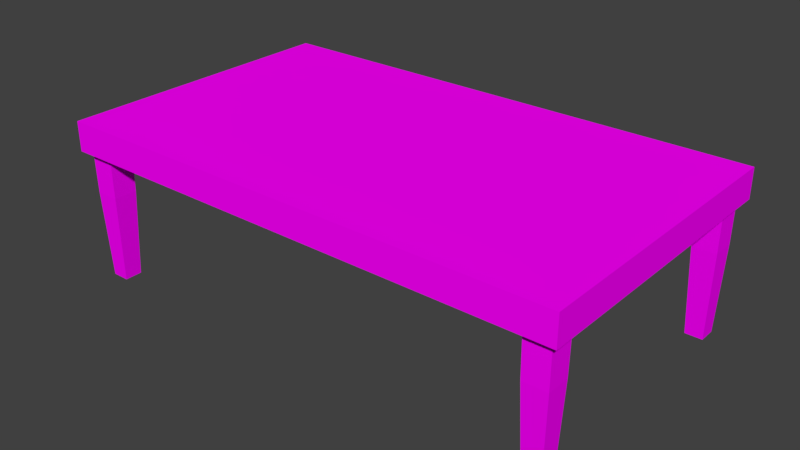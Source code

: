 # Source: Table.blend  (saved by Blender 2.79.0; exported with 4.5.12 LTS)
import bpy
from mathutils import Matrix  # noqa: F401  (used for matrix-valued properties, if any)

bpy.ops.wm.read_factory_settings(use_empty=True)
scene = bpy.context.scene
scene.name = 'Scene'

# ---- collections
col_collection_1 = bpy.data.collections.new('Collection 1'); scene.collection.children.link(col_collection_1)

# ---- images (referenced by path relative to the original .blend; pixels are not part of the script)
import os
ASSET_DIR = os.environ.get("B2B_ASSET_DIR", "")  # directory of the original .blend (textures are referenced by path, not embedded)
HERE = os.path.dirname(os.path.abspath(__file__))  # packed textures are extracted next to this script under _unpacked/

def load_image(name, relpath, width, height, colorspace="sRGB"):
    """Load a texture the original file referenced (path relative to the .blend, or extracted next to this script)."""
    p = next((c for c in (os.path.join(HERE, relpath), os.path.join(ASSET_DIR, relpath)) if relpath and os.path.exists(c)), "")
    if p:
        img = bpy.data.images.load(p, check_existing=True)
        img.name = name
    else:  # same state as the original file: an image datablock whose file is absent (Cycles renders it pink)
        img = bpy.data.images.new(name, width, height)
        img.source = "FILE"
        img.filepath = "//" + (relpath or name)
    img.colorspace_settings.name = colorspace
    return img
img_wood_texture = load_image('Wood Texture', 'TexturesCom_WornWood2_1024_albedo.tiff', 1024, 1024, 'sRGB')

# ---- materials (node trees are filled in below, after node groups)
mat_table = bpy.data.materials.new('Table')
mat_table.alpha_threshold = 0.0
mat_table.roughness = 0.5
mat_table.line_color = (0.0, 0.0, 0.0, 1.0)

# ---- material node trees
mat_table.use_nodes = True; mat_table.node_tree.nodes.clear()
_N = mat_table.node_tree.nodes; _L = mat_table.node_tree.links
n0 = _N.new('ShaderNodeOutputMaterial'); n0.name = 'Material Output'; n0.location = (300, 300)
n1 = _N.new('ShaderNodeBsdfDiffuse'); n1.name = 'Diffuse BSDF'; n1.location = (10, 300)
n2 = _N.new('ShaderNodeTexEnvironment'); n2.name = 'Environment Texture'; n2.location = (-243, 278)
n2.width = 140
n2.image = img_wood_texture
_L.new(n1.outputs[0], n0.inputs[0])
_L.new(n2.outputs[0], n1.inputs[0])
n0.is_active_output = True

# ---- world
world_world = bpy.data.worlds.new('World'); scene.world = world_world
world_world.color = (0.05088, 0.05088, 0.05088)
world_world.use_sun_shadow = False
world_world.sun_shadow_jitter_overblur = 0.0
world_world.cycles.sampling_method = 'MANUAL'

# ---- meshes
me_cube = bpy.data.meshes.new('Cube')
me_cube.from_pydata([(1.156, 0.6059, -0.8078), (1.3, 0.75, -0.0005658), (1.1, 0.75, -0.0005658), (1.156, 0.6941, -0.8078), (1.244, 0.6941, -0.8078), (1.3, 0.55, -0.0005658), (1.244, 0.6059, -0.8078), (1.1, 0.55, -0.0005658), (1.14, 0.7099, -0.3635), (1.26, 0.5901, -0.3635), (1.26, 0.7099, -0.3635), (1.14, 0.5901, -0.3635), (1.3, 0.55, -0.1506), (1.3, 0.75, -0.1506), (1.1, 0.75, -0.1506), (1.1, 0.55, -0.1506), (1.138, 0.5878, -0.1506), (1.138, 0.7122, -0.1506), (1.262, 0.7122, -0.1506), (1.262, 0.5878, -0.1506), (-1.156, 0.6059, -0.8078), (-1.3, 0.75, -0.0005658), (0.0, 0.75, -0.1506), (0.0, 0.75, -0.0005658), (-1.1, 0.75, -0.0005658), (-1.156, 0.6941, -0.8078), (-1.244, 0.6941, -0.8078), (-1.3, 0.55, -0.0005658), (0.0, 0.55, -0.0005658), (0.0, 0.55, -0.1506), (-1.244, 0.6059, -0.8078), (-1.1, 0.55, -0.0005658), (-1.14, 0.7099, -0.3635), (-1.26, 0.5901, -0.3635), (-1.26, 0.7099, -0.3635), (-1.14, 0.5901, -0.3635), (-1.3, 0.55, -0.1506), (-1.3, 0.75, -0.1506), (-1.1, 0.75, -0.1506), (-1.1, 0.55, -0.1506), (-1.138, 0.5878, -0.1506), (-1.138, 0.7122, -0.1506), (-1.262, 0.7122, -0.1506), (-1.262, 0.5878, -0.1506), (1.156, -0.6059, -0.8078), (1.3, -0.75, -0.0005658), (1.3, 0.0, -0.1506), (1.3, 0.0, -0.0005658), (1.1, -0.75, -0.0005658), (1.156, -0.6941, -0.8078), (1.1, 0.0, -0.0005658), (1.1, 0.0, -0.1506), (1.244, -0.6941, -0.8078), (1.3, -0.55, -0.0005658), (1.244, -0.6059, -0.8078), (1.1, -0.55, -0.0005658), (1.14, -0.7099, -0.3635), (1.26, -0.5901, -0.3635), (1.26, -0.7099, -0.3635), (1.14, -0.5901, -0.3635), (1.3, -0.55, -0.1506), (1.3, -0.75, -0.1506), (1.1, -0.75, -0.1506), (1.1, -0.55, -0.1506), (1.138, -0.5878, -0.1506), (1.138, -0.7122, -0.1506), (1.262, -0.7122, -0.1506), (1.262, -0.5878, -0.1506), (-1.156, -0.6059, -0.8078), (-1.3, -0.75, -0.0005658), (0.0, -0.75, -0.1506), (0.0, -0.75, -0.0005658), (-1.3, 0.0, -0.1506), (-1.3, 0.0, -0.0005658), (0.0, 0.0, -0.0005658), (0.0, 0.0, -0.1506), (-1.1, -0.75, -0.0005658), (-1.156, -0.6941, -0.8078), (-1.1, 0.0, -0.0005658), (-1.1, 0.0, -0.1506), (-1.244, -0.6941, -0.8078), (-1.3, -0.55, -0.0005658), (0.0, -0.55, -0.0005658), (0.0, -0.55, -0.1506), (-1.244, -0.6059, -0.8078), (-1.1, -0.55, -0.0005658), (-1.14, -0.7099, -0.3635), (-1.26, -0.5901, -0.3635), (-1.26, -0.7099, -0.3635), (-1.14, -0.5901, -0.3635), (-1.3, -0.55, -0.1506), (-1.3, -0.75, -0.1506), (-1.1, -0.75, -0.1506), (-1.1, -0.55, -0.1506), (-1.138, -0.5878, -0.1506), (-1.138, -0.7122, -0.1506), (-1.262, -0.7122, -0.1506), (-1.262, -0.5878, -0.1506)], [], [(14, 2, 1, 13), (7, 28, 74, 50), (15, 12, 46, 51), (12, 5, 47, 46), (29, 15, 51, 75), (5, 7, 50, 47), (22, 23, 2, 14), (1, 2, 7, 5), (22, 14, 15, 29), (13, 1, 5, 12), (2, 23, 28, 7), (4, 10, 9, 6), (6, 0, 3, 4), (9, 10, 18, 19), (15, 16, 19, 12), (10, 8, 17, 18), (14, 13, 18, 17), (15, 14, 17, 16), (8, 11, 16, 17), (11, 9, 19, 16), (13, 12, 19, 18), (0, 11, 8, 3), (6, 9, 11, 0), (3, 8, 10, 4), (38, 37, 21, 24), (31, 78, 74, 28), (39, 79, 72, 36), (36, 72, 73, 27), (29, 75, 79, 39), (27, 73, 78, 31), (22, 38, 24, 23), (21, 27, 31, 24), (22, 29, 39, 38), (37, 36, 27, 21), (24, 31, 28, 23), (26, 30, 33, 34), (30, 26, 25, 20), (33, 43, 42, 34), (39, 36, 43, 40), (34, 42, 41, 32), (38, 41, 42, 37), (39, 40, 41, 38), (32, 41, 40, 35), (35, 40, 43, 33), (37, 42, 43, 36), (20, 25, 32, 35), (30, 20, 35, 33), (25, 26, 34, 32), (62, 61, 45, 48), (55, 50, 74, 82), (63, 51, 46, 60), (60, 46, 47, 53), (83, 75, 51, 63), (53, 47, 50, 55), (70, 62, 48, 71), (45, 53, 55, 48), (70, 83, 63, 62), (61, 60, 53, 45), (48, 55, 82, 71), (52, 54, 57, 58), (54, 52, 49, 44), (57, 67, 66, 58), (63, 60, 67, 64), (58, 66, 65, 56), (62, 65, 66, 61), (63, 64, 65, 62), (56, 65, 64, 59), (59, 64, 67, 57), (61, 66, 67, 60), (44, 49, 56, 59), (54, 44, 59, 57), (49, 52, 58, 56), (92, 76, 69, 91), (85, 82, 74, 78), (93, 90, 72, 79), (90, 81, 73, 72), (83, 93, 79, 75), (81, 85, 78, 73), (70, 71, 76, 92), (69, 76, 85, 81), (70, 92, 93, 83), (91, 69, 81, 90), (76, 71, 82, 85), (80, 88, 87, 84), (84, 68, 77, 80), (87, 88, 96, 97), (93, 94, 97, 90), (88, 86, 95, 96), (92, 91, 96, 95), (93, 92, 95, 94), (86, 89, 94, 95), (89, 87, 97, 94), (91, 90, 97, 96), (68, 89, 86, 77), (84, 87, 89, 68), (77, 86, 88, 80)])
_uv = me_cube.uv_layers.new(name='UVMap')
_uv.uv.foreach_set('vector', [1.757, 0.3848, 1.757, 0.1689, 1.978, 0.1689, 1.978, 0.3848, 1.376, -0.8389, 1.376, 0.3096, 0.6416, 0.3096, 0.6416, -0.8389, 0.06836, 0.08008, 0.06836, 0.03906, 0.2139, 0.03906, 0.2139, 0.08008, 0.5752, 0.8262, 0.5752, 0.6055, 1.166, 0.6055, 1.166, 0.8262, 0.06836, 0.3096, 0.06836, 0.08008, 0.2139, 0.08008, 0.2139, 0.3096, 1.376, -1.048, 1.376, -0.8389, 0.6416, -0.8389, 0.6416, -1.048, 0.5508, 0.3848, 0.5508, 0.1689, 1.757, 0.1689, 1.757, 0.3848, 1.644, -1.048, 1.644, -0.8389, 1.376, -0.8389, 1.376, -1.048, 0.02637, 0.3096, 0.02637, 0.08008, 0.06836, 0.08008, 0.06836, 0.3096, 0.3555, 0.8262, 0.3555, 0.6055, 0.5752, 0.6055, 0.5752, 0.8262, 1.644, -0.8389, 1.644, 0.3096, 1.376, 0.3096, 1.376, -0.8389, 0.3809, -0.3066, 0.4521, 1.017, 0.09863, 1.017, 0.1455, -0.3066, 0.9863, 0.9844, 0.9619, 0.9844, 0.9619, 0.96, 0.9863, 0.96, 0.09863, 1.017, 0.4521, 1.017, 0.4521, 1.427, 0.09863, 1.427, 0.06836, 0.08008, 0.05957, 0.07227, 0.05957, 0.04688, 0.06836, 0.03906, 0.4521, 1.017, 0.09863, 1.017, 0.09863, 1.427, 0.4521, 1.427, 0.02637, 0.08008, 0.02637, 0.03906, 0.03516, 0.04688, 0.03516, 0.07227, 0.06836, 0.08008, 0.02637, 0.08008, 0.03516, 0.07227, 0.05957, 0.07227, 0.3936, 1.017, 0.7471, 1.017, 0.7471, 1.427, 0.3936, 1.427, 0.09863, 1.017, 0.4521, 1.017, 0.4521, 1.427, 0.09863, 1.427, 0.02637, 0.03906, 0.06836, 0.03906, 0.05957, 0.04688, 0.03516, 0.04688, 0.6758, -0.3066, 0.7471, 1.017, 0.3936, 1.017, 0.4404, -0.3066, 0.3809, -0.3066, 0.4521, 1.017, 0.09863, 1.017, 0.1455, -0.3066, 0.1455, -0.3066, 0.09863, 1.017, 0.4521, 1.017, 0.3809, -0.3066, -0.6562, 0.3848, -0.876, 0.3848, -0.876, 0.1689, -0.6562, 0.1689, 1.376, 1.458, 0.6416, 1.458, 0.6416, 0.3096, 1.376, 0.3096, 0.06836, 0.5391, 0.2139, 0.5391, 0.2139, 0.5801, 0.06836, 0.5801, 0.1348, 0.8262, -0.4756, 0.8262, -0.4756, 0.6055, 0.1348, 0.6055, 0.06836, 0.3096, 0.2139, 0.3096, 0.2139, 0.5391, 0.06836, 0.5391, 1.376, 1.667, 0.6416, 1.667, 0.6416, 1.458, 1.376, 1.458, 0.5508, 0.3848, -0.6562, 0.3848, -0.6562, 0.1689, 0.5508, 0.1689, 1.644, 1.667, 1.376, 1.667, 1.376, 1.458, 1.644, 1.458, 0.02637, 0.3096, 0.06836, 0.3096, 0.06836, 0.5391, 0.02637, 0.5391, 0.3555, 0.8262, 0.1348, 0.8262, 0.1348, 0.6055, 0.3555, 0.6055, 1.644, 1.458, 1.376, 1.458, 1.376, 0.3096, 1.644, 0.3096, 0.4404, -0.3066, 0.6758, -0.3066, 0.7471, 1.017, 0.3936, 1.017, 0.9619, 0.9844, 0.9619, 0.96, 0.9863, 0.96, 0.9863, 0.9844, 0.7471, 1.017, 0.7471, 1.427, 0.3936, 1.427, 0.3936, 1.017, 0.06836, 0.5391, 0.06836, 0.5801, 0.05957, 0.5723, 0.05957, 0.5469, 0.09863, 1.017, 0.09863, 1.427, 0.4521, 1.427, 0.4521, 1.017, 0.02637, 0.5391, 0.03516, 0.5469, 0.03516, 0.5723, 0.02637, 0.5801, 0.06836, 0.5391, 0.05957, 0.5469, 0.03516, 0.5469, 0.02637, 0.5391, 0.4521, 1.017, 0.4521, 1.427, 0.09863, 1.427, 0.09863, 1.017, 0.4521, 1.017, 0.4521, 1.427, 0.09863, 1.427, 0.09863, 1.017, 0.02637, 0.5801, 0.03516, 0.5723, 0.05957, 0.5723, 0.06836, 0.5801, 0.1455, -0.3066, 0.3809, -0.3066, 0.4521, 1.017, 0.09863, 1.017, 0.1455, -0.3066, 0.3809, -0.3066, 0.4521, 1.017, 0.09863, 1.017, 0.3809, -0.3066, 0.1455, -0.3066, 0.09863, 1.017, 0.4521, 1.017, 1.757, 0.3848, 1.978, 0.3848, 1.978, 0.6055, 1.757, 0.6055, -0.08789, -0.8389, 0.6416, -0.8389, 0.6416, 0.3096, -0.08789, 0.3096, 0.3604, 0.08008, 0.2139, 0.08008, 0.2139, 0.03906, 0.3604, 0.03906, 1.757, 0.8262, 1.166, 0.8262, 1.166, 0.6055, 1.757, 0.6055, 0.3604, 0.3096, 0.2139, 0.3096, 0.2139, 0.08008, 0.3604, 0.08008, -0.08789, -1.048, 0.6416, -1.048, 0.6416, -0.8389, -0.08789, -0.8389, 0.5508, 0.3848, 1.757, 0.3848, 1.757, 0.6055, 0.5508, 0.6055, -0.3604, -1.048, -0.08789, -1.048, -0.08789, -0.8389, -0.3604, -0.8389, 0.4014, 0.3096, 0.3604, 0.3096, 0.3604, 0.08008, 0.4014, 0.08008, 1.978, 0.8262, 1.757, 0.8262, 1.757, 0.6055, 1.978, 0.6055, -0.3604, -0.8389, -0.08789, -0.8389, -0.08789, 0.3096, -0.3604, 0.3096, 0.1455, -0.3066, 0.3809, -0.3066, 0.4521, 1.017, 0.09863, 1.017, 0.9863, 0.96, 0.9863, 0.9844, 0.9619, 0.9844, 0.9619, 0.96, 0.4521, 1.017, 0.4521, 1.427, 0.09863, 1.427, 0.09863, 1.017, 0.3604, 0.08008, 0.3604, 0.03906, 0.3682, 0.04688, 0.3682, 0.07227, 0.4521, 1.017, 0.4521, 1.427, 0.09863, 1.427, 0.09863, 1.017, 0.4014, 0.08008, 0.3936, 0.07227, 0.3936, 0.04688, 0.4014, 0.03906, 0.3604, 0.08008, 0.3682, 0.07227, 0.3936, 0.07227, 0.4014, 0.08008, 0.7471, 1.017, 0.7471, 1.427, 0.3936, 1.427, 0.3936, 1.017, 0.09863, 1.017, 0.09863, 1.427, 0.4521, 1.427, 0.4521, 1.017, 0.4014, 0.03906, 0.3936, 0.04688, 0.3682, 0.04688, 0.3604, 0.03906, 0.4404, -0.3066, 0.6758, -0.3066, 0.7471, 1.017, 0.3936, 1.017, 0.3809, -0.3066, 0.1455, -0.3066, 0.09863, 1.017, 0.4521, 1.017, 0.1455, -0.3066, 0.3809, -0.3066, 0.4521, 1.017, 0.09863, 1.017, -0.6562, 0.3848, -0.6562, 0.6055, -0.876, 0.6055, -0.876, 0.3848, -0.08789, 1.458, -0.08789, 0.3096, 0.6416, 0.3096, 0.6416, 1.458, 0.3604, 0.5391, 0.3604, 0.5801, 0.2139, 0.5801, 0.2139, 0.5391, -1.078, 0.832, -1.078, 0.6113, -0.4756, 0.6055, -0.4756, 0.8262, 0.3604, 0.3096, 0.3604, 0.5391, 0.2139, 0.5391, 0.2139, 0.3096, -0.08789, 1.667, -0.08789, 1.458, 0.6416, 1.458, 0.6416, 1.667, 0.5508, 0.3848, 0.5508, 0.6055, -0.6562, 0.6055, -0.6562, 0.3848, -0.3604, 1.667, -0.3604, 1.458, -0.08789, 1.458, -0.08789, 1.667, 0.4014, 0.3096, 0.4014, 0.5391, 0.3604, 0.5391, 0.3604, 0.3096, -1.299, 0.832, -1.299, 0.6113, -1.078, 0.6113, -1.078, 0.832, -0.3604, 1.458, -0.3604, 0.3096, -0.08789, 0.3096, -0.08789, 1.458, 0.6758, -0.3066, 0.7471, 1.017, 0.3936, 1.017, 0.4404, -0.3066, 0.9619, 0.96, 0.9863, 0.96, 0.9863, 0.9844, 0.9619, 0.9844, 0.3936, 1.017, 0.7471, 1.017, 0.7471, 1.427, 0.3936, 1.427, 0.3604, 0.5391, 0.3682, 0.5469, 0.3682, 0.5723, 0.3604, 0.5801, 0.09863, 1.017, 0.4521, 1.017, 0.4521, 1.427, 0.09863, 1.427, 0.4014, 0.5391, 0.4014, 0.5801, 0.3936, 0.5723, 0.3936, 0.5469, 0.3604, 0.5391, 0.4014, 0.5391, 0.3936, 0.5469, 0.3682, 0.5469, 0.09863, 1.017, 0.4521, 1.017, 0.4521, 1.427, 0.09863, 1.427, 0.4521, 1.017, 0.09863, 1.017, 0.09863, 1.427, 0.4521, 1.427, 0.4014, 0.5801, 0.3604, 0.5801, 0.3682, 0.5723, 0.3936, 0.5723, 0.3809, -0.3066, 0.4521, 1.017, 0.09863, 1.017, 0.1455, -0.3066, 0.1455, -0.3066, 0.09863, 1.017, 0.4521, 1.017, 0.3809, -0.3066, 0.3809, -0.3066, 0.4521, 1.017, 0.09863, 1.017, 0.1455, -0.3066])
me_cube.materials.append(mat_table)
me_cube.use_remesh_preserve_volume = False
me_cube.use_remesh_preserve_attributes = False
me_cube.use_mirror_vertex_groups = False
me_cube.update()

# ---- objects
ob_table = bpy.data.objects.new('Table', me_cube)

# ---- transforms, parenting, visibility, modifiers, constraints
ob_table.location = (0.0, 0.0, 0.0)
ob_table.lineart.crease_threshold = 0.0

# ---- collection membership
col_collection_1.objects.link(ob_table)

# ---- scene / render settings (as saved in the file)
scene.frame_start = 1; scene.frame_end = 250; scene.frame_set(1)
scene.render.engine = 'CYCLES'
scene.render.resolution_percentage = 50
scene.render.dither_intensity = 0.0
scene.cycles.use_denoising = False
scene.cycles.samples = 128
scene.cycles.sampling_pattern = 'TABULATED_SOBOL'
scene.cycles.use_adaptive_sampling = False
scene.cycles.use_light_tree = False
scene.cycles.blur_glossy = 0.0
scene.cycles.sample_clamp_indirect = 0.0
scene.view_settings.view_transform = 'Standard'
bpy.context.view_layer.update()

# ---- added for rendering (the .blend has no active camera and no usable light): camera, sun
cam_auto = bpy.data.cameras.new('AutoCamera')
cam_auto.lens = 50.0
cam_auto.sensor_width = 36.0
cam_auto.clip_end = 1000.0
ob_auto_camera = bpy.data.objects.new('AutoCamera', cam_auto)
scene.collection.objects.link(ob_auto_camera)
ob_auto_camera.location = (2.8759, -3.45108, 1.89652)
ob_auto_camera.rotation_euler = (1.09748, -7.21219e-08, 0.694738)
scene.camera = ob_auto_camera
light_auto_sun = bpy.data.lights.new('AutoSun', 'SUN')
light_auto_sun.energy = 3.0
light_auto_sun.angle = 0.0523599
ob_auto_sun = bpy.data.objects.new('AutoSun', light_auto_sun)
scene.collection.objects.link(ob_auto_sun)
ob_auto_sun.rotation_euler = (0.872665, 0.174533, 0.523599)
bpy.context.view_layer.update()
